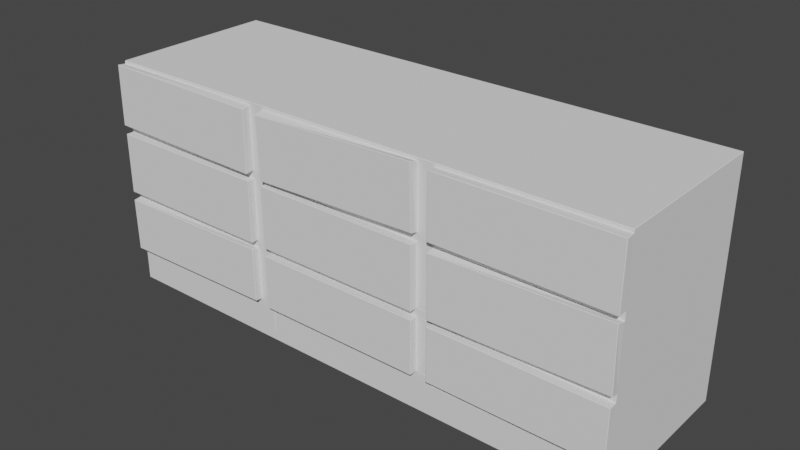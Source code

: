 # Source: Cabinet3.blend  (saved by Blender 2.83.19; exported with 4.5.12 LTS)
import bpy
from mathutils import Matrix  # noqa: F401  (used for matrix-valued properties, if any)

bpy.ops.wm.read_factory_settings(use_empty=True)
scene = bpy.context.scene
scene.name = 'Scene'

# ---- collections
col_collection = bpy.data.collections.new('Collection'); scene.collection.children.link(col_collection)

# ---- world
world_world = bpy.data.worlds.new('World'); scene.world = world_world
world_world.use_nodes = True; world_world.node_tree.nodes.clear()
_N = world_world.node_tree.nodes; _L = world_world.node_tree.links
n0 = _N.new('ShaderNodeOutputWorld'); n0.name = 'World Output'; n0.location = (300, 300)
n1 = _N.new('ShaderNodeBackground'); n1.name = 'Background'; n1.location = (10, 300)
n1.inputs[0].default_value = (0.05088, 0.05088, 0.05088, 1.0)
_L.new(n1.outputs[0], n0.inputs[0])
n0.is_active_output = True
world_world.color = (0.05088, 0.05088, 0.05088)
world_world.use_sun_shadow = False
world_world.sun_shadow_jitter_overblur = 0.0

# ---- meshes
me_cube_001 = bpy.data.meshes.new('Cube.001')
me_cube_001.from_pydata([(-2.997, -0.7923, 2.198), (-2.992, -0.7973, 2.198), (-2.993, -0.8022, 2.203), (-2.998, -0.8023, 2.208), (-2.997, -0.7923, 2.208), (-2.997, -0.8023, 2.993), (-2.992, -0.8022, 2.998), (-2.992, -0.7973, 3.002), (-2.997, -0.7923, 3.002), (-2.997, -0.7923, 2.992), (-2.997, 1.392, 2.198), (-2.997, 1.392, 2.208), (-2.992, 1.397, 2.208), (-2.992, 1.397, 2.198), (-2.997, 1.392, 3.002), (-2.992, 1.397, 3.002), (-2.992, 1.397, 2.992), (-2.997, 1.392, 2.992), (-0.7977, -0.7973, 2.208), (-0.803, -0.8023, 2.207), (-0.808, -0.8022, 2.202), (-0.8077, -0.7973, 2.198), (-0.7977, -0.7973, 2.198), (-0.7977, -0.7973, 2.992), (-0.7977, -0.7973, 3.002), (-0.8077, -0.7973, 3.002), (-0.8075, -0.8022, 2.997), (-0.8025, -0.8023, 2.992), (-0.8077, 1.397, 2.198), (-0.8077, 1.397, 2.208), (-0.7977, 1.397, 2.208), (-0.7977, 1.397, 2.198), (-0.8077, 1.397, 3.002), (-0.7977, 1.397, 3.002), (-0.7977, 1.397, 2.992), (-0.8077, 1.397, 2.992), (-3.003, -0.9023, 2.223), (-2.998, -0.9023, 2.218), (-2.998, -0.9073, 2.224), (-2.992, -0.9023, 3.007), (-2.987, -0.9073, 3.008), (-2.987, -0.9023, 3.012), (-0.8082, -0.9023, 2.193), (-0.8135, -0.9073, 2.192), (-0.8133, -0.9023, 2.188), (-0.7974, -0.9023, 2.977), (-0.8024, -0.9023, 2.982), (-0.8022, -0.9073, 2.976), (-2.997, -0.7923, 2.098), (-2.997, -0.8023, 2.098), (-2.992, -0.8023, 2.103), (-2.992, -0.7973, 2.108), (-2.997, -0.7923, 2.108), (-2.997, 1.392, 2.098), (-2.997, 1.392, 2.108), (-2.992, 1.397, 2.108), (-2.992, 1.397, 2.098), (-0.8077, -0.8023, 2.103), (-0.8027, -0.8023, 2.098), (-0.7977, -0.7973, 2.098), (-0.7977, -0.7973, 2.108), (-0.8077, -0.7973, 2.108), (-0.8077, 1.397, 2.098), (-0.8077, 1.397, 2.108), (-0.7977, 1.397, 2.108), (-0.7977, 1.397, 2.098), (-2.997, -0.7923, 1.298), (-2.992, -0.7973, 1.298), (-2.992, -0.8023, 1.303), (-2.997, -0.8023, 1.308), (-2.997, -0.7923, 1.308), (-2.997, 1.392, 1.298), (-2.997, 1.392, 1.308), (-2.992, 1.397, 1.308), (-2.992, 1.397, 1.298), (-0.8077, -0.8023, 1.303), (-0.8077, -0.7973, 1.298), (-0.7977, -0.7973, 1.298), (-0.7977, -0.7973, 1.308), (-0.8027, -0.8023, 1.308), (-0.8077, 1.397, 1.298), (-0.8077, 1.397, 1.308), (-0.7977, 1.397, 1.308), (-0.7977, 1.397, 1.298), (-2.997, -0.7923, 1.198), (-2.998, -0.8023, 1.197), (-2.993, -0.8022, 1.202), (-2.992, -0.7973, 1.208), (-2.997, -0.7923, 1.208), (-2.997, 1.392, 1.198), (-2.997, 1.392, 1.208), (-2.992, 1.397, 1.208), (-2.992, 1.397, 1.198), (-0.808, -0.8022, 1.203), (-0.803, -0.8023, 1.198), (-0.7977, -0.7973, 1.198), (-0.7977, -0.7973, 1.208), (-0.8077, -0.7973, 1.208), (-0.7977, 1.397, 1.198), (-0.8077, 1.397, 1.198), (-0.8077, 1.397, 1.208), (-0.7977, 1.397, 1.208), (-2.997, -0.7923, 0.4977), (-2.992, -0.7973, 0.4977), (-2.992, -0.8022, 0.5019), (-2.997, -0.8023, 0.507), (-2.997, -0.7923, 0.5077), (-2.997, 1.392, 0.4977), (-2.997, 1.392, 0.5077), (-2.992, 1.397, 0.5077), (-2.992, 1.397, 0.4977), (-0.8075, -0.8022, 0.5035), (-0.8077, -0.7973, 0.4977), (-0.7977, -0.7973, 0.4977), (-0.7977, -0.7973, 0.5077), (-0.8025, -0.8023, 0.5086), (-0.7977, 1.397, 0.4977), (-0.8077, 1.397, 0.4977), (-0.8077, 1.397, 0.5077), (-0.7977, 1.397, 0.5077), (-2.997, -0.7923, 0.3977), (-2.992, -0.7973, 0.3977), (-2.992, -0.7973, 0.4077), (-2.997, -0.7923, 0.4077), (-2.997, 1.392, 0.3977), (-2.997, 1.392, 0.4077), (-2.992, 1.397, 0.4077), (-2.992, 1.397, 0.3977), (-0.8077, -0.7973, 0.3977), (-0.7977, -0.7973, 0.3977), (-0.7977, -0.7973, 0.4077), (-0.8077, -0.7973, 0.4077), (-0.8077, 1.397, 0.3977), (-0.8077, 1.397, 0.4077), (-0.7977, 1.397, 0.4077), (-0.7977, 1.397, 0.3977), (-2.997, -0.7923, 0.007715), (-2.992, -0.7923, 0.002715), (-2.992, -0.7973, 0.007715), (-2.997, 1.392, 0.007715), (-2.992, 1.397, 0.007715), (-2.992, 1.392, 0.002715), (-0.7977, -0.7923, 0.002715), (-0.7977, -0.7973, 0.007715), (-0.8077, -0.7973, 0.007715), (-0.8077, -0.7923, 0.002715), (-0.8077, 1.397, 0.007715), (-0.7977, 1.397, 0.007715), (-0.7977, 1.392, 0.002715), (-0.8077, 1.392, 0.002715), (-2.992, -0.8923, 2.103), (-2.997, -0.8923, 2.098), (-2.992, -0.8973, 2.098), (-0.8077, -0.8923, 2.103), (-0.8077, -0.8973, 2.098), (-0.8027, -0.8923, 2.098), (-2.992, -0.8923, 1.303), (-2.992, -0.8973, 1.308), (-2.997, -0.8923, 1.308), (-0.8077, -0.8923, 1.303), (-0.8027, -0.8923, 1.308), (-0.8077, -0.8973, 1.308), (-2.997, -0.8923, 1.188), (-3.002, -0.8923, 1.183), (-2.997, -0.8973, 1.182), (-0.8126, -0.8923, 1.218), (-0.8128, -0.8973, 1.213), (-0.8075, -0.8923, 1.213), (-2.987, -0.8923, 0.4878), (-2.987, -0.8973, 0.492), (-2.992, -0.8923, 0.4928), (-0.803, -0.8923, 0.5177), (-0.7981, -0.8923, 0.5229), (-0.8028, -0.8973, 0.5235), (-2.997, -0.7923, 3.032), (-2.992, -0.7973, 3.032), (-2.992, -0.7923, 3.037), (-2.997, 1.392, 3.032), (-2.992, 1.392, 3.037), (-2.992, 1.397, 3.032), (-0.7977, -0.7923, 3.037), (-0.8077, -0.7923, 3.037), (-0.8077, -0.7973, 3.032), (-0.7977, -0.7973, 3.032), (-0.8077, 1.397, 3.032), (-0.8077, 1.392, 3.037), (-0.7977, 1.392, 3.037), (-0.7977, 1.397, 3.032), (1.602, -0.7973, 2.208), (1.598, -0.8023, 2.209), (1.593, -0.8021, 2.204), (1.592, -0.7973, 2.198), (1.602, -0.7973, 2.198), (1.602, -0.7973, 2.992), (1.602, -0.7973, 3.002), (1.592, -0.7973, 3.002), (1.592, -0.8021, 2.999), (1.597, -0.8023, 2.994), (1.602, 1.397, 2.208), (1.602, 1.397, 2.198), (1.592, 1.397, 2.198), (1.592, 1.397, 2.208), (1.602, 1.397, 2.992), (1.592, 1.397, 2.992), (1.592, 1.397, 3.002), (1.602, 1.397, 3.002), (-0.5852, -0.9023, 2.176), (-0.5799, -0.9025, 2.17), (-0.5796, -0.9073, 2.174), (-0.6084, -0.9023, 2.959), (-0.6039, -0.9073, 2.958), (-0.6036, -0.9025, 2.965), (1.608, -0.9023, 2.241), (1.604, -0.9073, 2.242), (1.604, -0.9025, 2.235), (1.585, -0.9023, 3.024), (1.58, -0.9025, 3.03), (1.58, -0.9073, 3.026), (-0.5923, -0.7923, 2.103), (-0.5973, -0.7973, 2.103), (-0.5973, -0.7973, 2.098), (-0.5923, -0.8023, 2.103), (-0.5923, 1.392, 2.103), (-0.5973, 1.397, 2.098), (-0.5973, 1.397, 2.103), (1.592, -0.8023, 2.103), (1.597, -0.8023, 2.098), (1.602, -0.7973, 2.098), (1.602, -0.7973, 2.108), (1.592, -0.7973, 2.108), (1.592, 1.397, 2.098), (1.592, 1.397, 2.108), (1.602, 1.397, 2.108), (1.602, 1.397, 2.098), (-0.5923, -0.7923, 1.303), (-0.5923, -0.8023, 1.303), (-0.5973, -0.7973, 1.308), (-0.5973, -0.7973, 1.303), (1.592, -0.8023, 1.303), (1.592, -0.7973, 1.298), (1.602, -0.7973, 1.298), (1.602, -0.7973, 1.308), (1.597, -0.8023, 1.308), (1.602, 1.397, 1.308), (1.602, 1.397, 1.298), (1.592, 1.397, 1.298), (1.592, 1.397, 1.308), (-0.5923, -0.7923, 1.203), (-0.5973, -0.7973, 1.203), (-0.5973, -0.7973, 1.198), (-0.5923, -0.8023, 1.203), (1.602, -0.7973, 1.198), (1.602, -0.7973, 1.208), (1.592, -0.7973, 1.208), (1.592, -0.8023, 1.203), (1.597, -0.8023, 1.198), (1.602, 1.397, 1.208), (1.602, 1.397, 1.198), (1.592, 1.397, 1.198), (1.592, 1.397, 1.208), (1.602, -0.7973, 0.4977), (1.602, -0.7973, 0.5077), (1.597, -0.8023, 0.5077), (1.592, -0.8023, 0.5027), (1.592, -0.7973, 0.4977), (1.602, 1.397, 0.5077), (1.602, 1.397, 0.4977), (1.592, 1.397, 0.4977), (1.592, 1.397, 0.5077), (-0.5923, -0.7923, 0.4027), (-0.5973, -0.7973, 0.4077), (-0.5973, -0.7973, 0.4027), (-0.5923, 1.392, 0.4027), (-0.5973, 1.397, 0.4027), (-0.5973, 1.397, 0.4077), (1.592, -0.7973, 0.3977), (1.602, -0.7973, 0.3977), (1.602, -0.7973, 0.4077), (1.592, -0.7973, 0.4077), (1.602, 1.397, 0.3977), (1.592, 1.397, 0.3977), (1.592, 1.397, 0.4077), (1.602, 1.397, 0.4077), (-0.5973, -0.7973, 0.007715), (-0.5973, -0.7923, 0.002715), (1.602, -0.7923, 0.002715), (1.602, -0.7973, 0.007715), (1.592, -0.7973, 0.007715), (1.592, -0.7923, 0.002715), (1.602, 1.392, 0.002715), (1.592, 1.392, 0.002715), (1.592, 1.397, 0.007715), (1.602, 1.397, 0.007715), (-0.5923, -0.8923, 2.103), (-0.5973, -0.8923, 2.098), (-0.5923, -0.8973, 2.098), (1.592, -0.8923, 2.103), (1.592, -0.8973, 2.098), (1.597, -0.8923, 2.098), (-0.5923, -0.8923, 1.303), (-0.5923, -0.8973, 1.308), (-0.5973, -0.8923, 1.308), (1.592, -0.8923, 1.303), (1.597, -0.8923, 1.308), (1.592, -0.8973, 1.308), (-0.5925, -0.8923, 1.202), (-0.5975, -0.8923, 1.197), (-0.5925, -0.8973, 1.197), (1.592, -0.8923, 1.203), (1.592, -0.8973, 1.198), (1.597, -0.8923, 1.198), (-0.5921, -0.8923, 0.5022), (-0.5921, -0.8973, 0.5071), (-0.5971, -0.8923, 0.5072), (1.592, -0.8923, 0.5033), (1.597, -0.8923, 0.5083), (1.592, -0.8973, 0.5083), (-0.5973, -0.7923, 3.037), (-0.5973, -0.7973, 3.032), (-0.5973, 1.397, 3.032), (-0.5973, 1.392, 3.037), (1.602, -0.7923, 3.037), (1.592, -0.7923, 3.037), (1.592, -0.7973, 3.032), (1.602, -0.7973, 3.032), (1.592, 1.397, 3.032), (1.592, 1.392, 3.037), (1.602, 1.392, 3.037), (1.602, 1.397, 3.032), (-0.5991, -0.7981, 2.207), (-0.5973, -0.7973, 2.208), (-0.5973, -0.7973, 2.198), (-0.5917, -0.8021, 2.201), (-0.5989, -0.7965, 2.993), (-0.5928, -0.8021, 2.996), (-0.5973, -0.7973, 3.002), (-0.5973, -0.7973, 2.992), (-0.5923, 1.392, 2.203), (-0.5973, 1.397, 2.198), (-0.5973, 1.397, 2.208), (-0.5923, 1.392, 2.997), (-0.5973, 1.397, 2.992), (-0.5973, 1.397, 3.002), (-0.5973, 1.397, 1.298), (-0.5973, 1.397, 1.303), (-0.5973, 1.397, 1.308), (-0.6023, 1.392, 1.203), (-0.5973, 1.397, 1.208), (-0.5973, 1.397, 1.198), (-0.5923, -0.7923, 0.5027), (-0.5923, -0.8023, 0.5027), (-0.5973, -0.7973, 0.5077), (-0.5973, -0.7973, 0.5027), (-0.6023, 1.392, 0.5027), (-0.5973, 1.397, 0.5077), (-0.5973, 1.397, 0.4977), (-0.5973, 1.397, 0.007715), (-0.5973, 1.392, 0.002715), (3.997, -0.7923, 2.198), (3.997, -0.7923, 2.208), (3.997, -0.8023, 2.208), (3.992, -0.8023, 2.203), (3.992, -0.7973, 2.198), (3.997, -0.7923, 3.002), (3.992, -0.7973, 3.002), (3.992, -0.8023, 2.997), (3.997, -0.8023, 2.992), (3.997, -0.7923, 2.992), (3.992, 1.397, 2.208), (3.997, 1.392, 2.208), (3.997, 1.392, 2.198), (3.992, 1.397, 2.198), (3.992, 1.397, 2.992), (3.992, 1.397, 3.002), (3.997, 1.392, 3.002), (3.997, 1.392, 2.992), (1.801, -0.9023, 2.212), (1.806, -0.9023, 2.207), (1.806, -0.9073, 2.212), (1.804, -0.9023, 2.997), (1.809, -0.9073, 2.997), (1.809, -0.9023, 3.002), (3.996, -0.9023, 2.203), (3.991, -0.9073, 2.203), (3.991, -0.9023, 2.198), (3.999, -0.9023, 2.988), (3.994, -0.9023, 2.993), (3.994, -0.9073, 2.988), (1.808, 1.392, 2.103), (1.803, 1.397, 2.098), (1.803, 1.397, 2.103), (3.997, -0.7923, 2.098), (3.997, -0.7923, 2.108), (3.992, -0.7973, 2.108), (3.992, -0.8022, 2.104), (3.997, -0.8023, 2.099), (3.992, 1.397, 2.098), (3.992, 1.397, 2.108), (3.997, 1.392, 2.108), (3.997, 1.392, 2.098), (3.997, -0.7923, 1.298), (3.997, -0.7923, 1.308), (3.998, -0.8023, 1.309), (3.993, -0.8022, 1.304), (3.992, -0.7973, 1.298), (3.997, 1.392, 1.298), (3.992, 1.397, 1.298), (3.992, 1.397, 1.308), (3.997, 1.392, 1.308), (3.997, -0.7923, 1.198), (3.997, -0.7923, 1.208), (3.992, -0.7973, 1.208), (3.992, -0.8023, 1.203), (3.997, -0.8023, 1.198), (3.997, 1.392, 1.198), (3.992, 1.397, 1.198), (3.992, 1.397, 1.208), (3.997, 1.392, 1.208), (3.997, -0.7923, 0.4977), (3.997, -0.7923, 0.5077), (3.997, -0.8023, 0.5075), (3.992, -0.8023, 0.5025), (3.992, -0.7973, 0.4977), (3.997, 1.392, 0.4977), (3.992, 1.397, 0.4977), (3.992, 1.397, 0.5077), (3.997, 1.392, 0.5077), (1.808, -0.7923, 0.4027), (1.803, -0.7973, 0.4027), (1.803, -0.7973, 0.3977), (3.997, -0.7923, 0.3977), (3.997, -0.7923, 0.4077), (3.992, -0.7973, 0.4077), (3.992, -0.7973, 0.3977), (3.997, 1.392, 0.3977), (3.992, 1.397, 0.3977), (3.992, 1.397, 0.4077), (3.997, 1.392, 0.4077), (3.992, -0.7923, 0.002715), (3.997, -0.7923, 0.007715), (3.992, -0.7973, 0.007715), (3.992, 1.392, 0.002715), (3.992, 1.397, 0.007715), (3.997, 1.392, 0.007715), (1.801, -0.8924, 2.083), (1.796, -0.8923, 2.078), (1.8, -0.8973, 2.077), (3.985, -0.8924, 2.122), (3.985, -0.8973, 2.119), (3.99, -0.8923, 2.117), (1.815, -0.8924, 1.283), (1.815, -0.8973, 1.287), (1.81, -0.8923, 1.288), (3.999, -0.8924, 1.323), (4.004, -0.8923, 1.328), (4.0, -0.8973, 1.329), (1.809, -0.8913, 1.206), (1.804, -0.8913, 1.201), (1.809, -0.8963, 1.201), (3.993, -0.8938, 1.199), (3.993, -0.8988, 1.194), (3.998, -0.8938, 1.194), (1.807, -0.8908, 0.5061), (1.807, -0.8958, 0.5113), (1.802, -0.8908, 0.5111), (3.991, -0.8933, 0.4993), (3.996, -0.8933, 0.5043), (3.991, -0.8983, 0.5042), (1.803, -0.7923, 3.037), (1.803, -0.7973, 3.032), (1.803, 1.397, 3.032), (1.803, 1.392, 3.037), (3.997, -0.7923, 3.032), (3.992, -0.7923, 3.037), (3.992, -0.7973, 3.032), (3.992, 1.397, 3.032), (3.992, 1.392, 3.037), (3.997, 1.392, 3.032), (1.801, -0.7972, 2.207), (1.803, -0.7973, 2.208), (1.803, -0.7973, 2.198), (1.808, -0.8023, 2.203), (1.801, -0.7974, 2.993), (1.808, -0.8023, 2.997), (1.803, -0.7973, 3.002), (1.803, -0.7973, 2.992), (1.808, 1.392, 2.203), (1.803, 1.397, 2.198), (1.803, 1.397, 2.208), (1.808, 1.392, 2.997), (1.803, 1.397, 2.992), (1.803, 1.397, 3.002), (1.808, 1.392, 1.203), (1.803, 1.397, 1.198), (1.803, 1.397, 1.203), (1.803, 1.397, 0.5077), (1.803, 1.397, 0.4977), (1.803, 1.397, 0.5027), (1.798, -0.7923, 2.103), (1.803, -0.7973, 2.098), (1.807, -0.8022, 2.102), (1.803, -0.7973, 2.108), (1.808, -0.8023, 1.303), (1.803, -0.7973, 1.298), (1.808, -0.8022, 1.302), (1.803, -0.7973, 1.308), (1.808, 1.392, 1.303), (1.803, 1.397, 1.303), (1.803, 1.397, 1.308), (1.808, -0.8023, 1.203), (1.803, -0.7973, 1.198), (1.808, -0.8023, 1.203), (1.803, -0.7973, 1.208), (1.808, -0.8023, 0.5027), (1.803, -0.7973, 0.4977), (1.808, -0.8023, 0.5029), (1.803, -0.7973, 0.5077), (1.798, 1.392, 0.4027), (1.803, 1.397, 0.4077), (1.803, 1.397, 0.3977), (1.803, -0.7923, 0.002715), (1.803, -0.7973, 0.007715), (1.803, 1.397, 0.007715), (1.803, 1.392, 0.002715)], [], [(2, 20, 44, 37), (13, 28, 63, 55), (66, 71, 90, 88), (22, 60, 219, 331), (134, 116, 355, 274), (23, 18, 330, 336), (48, 53, 72, 70), (21, 1, 51, 61), (5, 3, 36, 39), (12, 16, 35, 29), (49, 69, 158, 151), (14, 8, 174, 177), (32, 15, 179, 184), (4, 9, 17, 11), (74, 80, 100, 91), (76, 67, 87, 97), (79, 58, 155, 160), (84, 89, 108, 106), (141, 149, 145, 137), (77, 96, 248, 237), (102, 107, 125, 123), (68, 75, 159, 156), (110, 117, 133, 126), (85, 105, 170, 163), (93, 86, 162, 165), (95, 114, 351, 249), (129, 143, 283, 271), (113, 130, 270, 352), (193, 188, 479, 485), (104, 111, 171, 168), (142, 148, 357, 284), (82, 65, 223, 345, 343), (128, 121, 138, 144), (127, 132, 146, 140), (166, 164, 169, 173), (56, 62, 81, 73), (59, 78, 236, 220), (57, 50, 150, 153), (185, 178, 176, 181), (112, 103, 122, 131), (92, 99, 118, 109), (119, 98, 348, 354, 353), (186, 180, 317, 320), (101, 83, 344, 347, 346), (7, 25, 182, 175), (26, 6, 41, 46), (232, 199, 487, 390), (191, 331, 219, 218, 229), (332, 190, 214, 207), (260, 277, 428, 514), (333, 336, 330, 329, 206, 209), (331, 330, 337, 338, 224, 219), (213, 217, 210, 208), (192, 228, 498, 501, 480), (324, 194, 484, 469), (220, 236, 301, 294), (196, 334, 211, 216), (337, 339, 341, 340, 203, 201), (220, 219, 222, 223, 345, 237, 236), (237, 344, 347, 248), (239, 234, 237, 248, 247, 253), (227, 241, 502, 505, 499), (297, 295, 300, 304), (235, 238, 302, 299), (254, 250, 305, 308), (339, 341, 336, 330), (240, 252, 512, 503), (282, 266, 495, 496, 518, 517), (249, 351, 313, 306), (251, 261, 513, 516, 510, 509), (265, 257, 493, 497), (276, 286, 521, 429), (271, 273, 356, 357, 284, 283), (262, 255, 310, 315), (273, 272, 280, 291, 356), (285, 289, 523, 520), (355, 267, 281, 274), (275, 269, 271, 283, 287), (352, 353, 355, 274, 272, 269, 270), (309, 307, 312, 316), (223, 230, 246, 345), (243, 233, 389, 508), (225, 221, 293, 296), (342, 340, 336, 335, 318, 317, 320, 319), (264, 349, 352, 270, 278), (249, 248, 346, 348, 354, 352, 351), (348, 258, 268, 354), (327, 321, 468, 471), (242, 226, 298, 303), (326, 320, 317, 322), (198, 202, 490, 488), (370, 358, 392, 398), (64, 31, 338, 224), (120, 124, 139, 136), (147, 135, 273, 356), (43, 47, 40, 38), (30, 34, 341, 339), (19, 27, 45, 42), (183, 24, 335, 318), (33, 187, 319, 342), (154, 152, 157, 161), (115, 94, 167, 172), (487, 371, 397, 388, 390), (360, 366, 385, 382), (481, 361, 384, 377), (362, 480, 501, 393), (482, 485, 479, 478, 376, 379), (389, 396, 407, 508), (383, 387, 380, 378), (363, 374, 477, 472), (486, 488, 490, 489, 372, 368), (399, 391, 401, 408), (369, 375, 367, 359), (373, 491, 470, 475), (499, 498, 388, 389, 508, 506, 505), (507, 506, 406, 416, 492, 494), (404, 503, 512, 411), (480, 479, 486, 487, 390, 501), (402, 395, 449, 454), (420, 413, 461, 466), (414, 409, 419, 426), (504, 403, 453, 450), (496, 424, 436, 518), (503, 502, 507, 494, 509, 512), (491, 489, 485, 484, 469, 468, 471, 470), (423, 418, 431, 437), (523, 441, 438, 520), (433, 429, 521, 440), (515, 421, 465, 462), (429, 427, 517, 519, 522, 523, 520, 521), (448, 446, 451, 455), (519, 435, 442, 522), (434, 430, 439, 443), (514, 513, 496, 518, 428), (499, 505, 452, 445), (405, 400, 410, 417), (394, 500, 444, 447), (460, 458, 463, 467), (510, 516, 464, 457), (422, 514, 428, 427, 432), (493, 415, 425, 495, 497), (412, 511, 456, 459), (488, 490, 485, 479), (484, 364, 474, 469), (476, 471, 468, 473), (365, 483, 381, 386), (510, 492, 493, 497, 516), (204, 342, 319, 325), (357, 290, 288, 284), (338, 200, 231, 222, 224), (205, 328, 470, 491), (335, 195, 323, 318), (292, 279, 519, 522), (256, 244, 507, 494), (344, 343, 245, 259, 347), (189, 197, 215, 212), (350, 263, 314, 311), (0, 1, 2, 3, 4), (5, 6, 7, 8, 9), (10, 11, 12, 13), (14, 15, 16, 17), (18, 19, 20, 21, 22), (23, 24, 25, 26, 27), (28, 29, 30, 31), (32, 33, 34, 35), (36, 37, 38), (39, 40, 41), (42, 43, 44), (45, 46, 47), (48, 49, 50, 51, 52), (53, 54, 55, 56), (57, 58, 59, 60, 61), (62, 63, 64, 65), (66, 67, 68, 69, 70), (71, 72, 73, 74), (75, 76, 77, 78, 79), (80, 81, 82, 83), (84, 85, 86, 87, 88), (89, 90, 91, 92), (93, 94, 95, 96, 97), (98, 99, 100, 101), (102, 103, 104, 105, 106), (107, 108, 109, 110), (111, 112, 113, 114, 115), (116, 117, 118, 119), (120, 121, 122, 123), (124, 125, 126, 127), (128, 129, 130, 131), (132, 133, 134, 135), (136, 137, 138), (139, 140, 141), (142, 143, 144, 145), (146, 147, 148, 149), (150, 151, 152), (153, 154, 155), (156, 157, 158), (159, 160, 161), (162, 163, 164), (165, 166, 167), (168, 169, 170), (171, 172, 173), (174, 175, 176), (177, 178, 179), (180, 181, 182, 183), (184, 185, 186, 187), (188, 189, 190, 191, 192), (193, 194, 195, 196, 197), (198, 199, 200, 201), (202, 203, 204, 205), (206, 207, 208), (209, 210, 211), (212, 213, 214), (215, 216, 217), (218, 219, 220, 221), (222, 223, 224), (225, 226, 227, 228, 229), (230, 231, 232, 233), (234, 235, 236, 237), (238, 239, 240, 241, 242), (243, 244, 245, 246), (247, 248, 249, 250), (251, 252, 253, 254, 255), (256, 257, 258, 259), (260, 261, 262, 263, 264), (265, 266, 267, 268), (269, 270, 271), (272, 273, 274), (275, 276, 277, 278), (279, 280, 281, 282), (285, 286, 287, 288), (289, 290, 291, 292), (293, 294, 295), (296, 297, 298), (299, 300, 301), (302, 303, 304), (305, 306, 307), (308, 309, 310), (311, 312, 313), (314, 315, 316), (321, 322, 323, 324), (325, 326, 327, 328), (329, 330, 331, 332), (333, 334, 335, 336), (337, 338, 339), (340, 341, 342), (343, 344, 345), (346, 347, 348), (349, 350, 351, 352), (353, 354, 355), (358, 359, 360, 361, 362), (363, 364, 365, 366, 367), (368, 369, 370, 371), (372, 373, 374, 375), (376, 377, 378), (379, 380, 381), (382, 383, 384), (385, 386, 387), (388, 389, 390), (391, 392, 393, 394, 395), (396, 397, 398, 399), (400, 401, 402, 403, 404), (405, 406, 407, 408), (409, 410, 411, 412, 413), (414, 415, 416, 417), (418, 419, 420, 421, 422), (423, 424, 425, 426), (427, 428, 429), (430, 431, 432, 433), (434, 435, 436, 437), (438, 439, 440), (441, 442, 443), (444, 445, 446), (447, 448, 449), (450, 451, 452), (453, 454, 455), (456, 457, 458), (459, 460, 461), (462, 463, 464), (465, 466, 467), (472, 473, 474), (475, 476, 477), (478, 479, 480, 481), (482, 483, 484, 485), (486, 487, 488), (489, 490, 491), (492, 493, 494), (495, 496, 497), (498, 499, 500, 501), (502, 503, 504, 505), (506, 507, 508), (509, 510, 511, 512), (513, 514, 515, 516), (517, 518, 519), (10, 0, 4, 11), (3, 5, 9, 4), (8, 14, 17, 9), (16, 12, 11, 17), (28, 13, 12, 29), (15, 32, 35, 16), (34, 30, 29, 35), (355, 116, 119, 353), (101, 346, 348, 98), (27, 19, 18, 23), (1, 21, 20, 2), (25, 7, 6, 26), (38, 40, 39, 36), (47, 43, 42, 45), (37, 44, 43, 38), (46, 41, 40, 47), (26, 46, 45, 27), (44, 20, 19, 42), (2, 37, 36, 3), (41, 6, 5, 39), (53, 48, 52, 54), (62, 56, 55, 63), (50, 57, 61, 51), (21, 61, 60, 22), (63, 28, 31, 64), (0, 52, 51, 1), (54, 10, 13, 55), (71, 66, 70, 72), (80, 74, 73, 81), (67, 76, 75, 68), (56, 73, 72, 53), (69, 49, 48, 70), (78, 59, 58, 79), (65, 82, 81, 62), (89, 84, 88, 90), (99, 92, 91, 100), (86, 93, 97, 87), (66, 88, 87, 67), (96, 77, 76, 97), (83, 101, 100, 80), (90, 71, 74, 91), (107, 102, 106, 108), (117, 110, 109, 118), (103, 112, 111, 104), (94, 115, 114, 95), (118, 99, 98, 119), (92, 109, 108, 89), (105, 85, 84, 106), (124, 120, 123, 125), (132, 127, 126, 133), (121, 128, 131, 122), (102, 123, 122, 103), (130, 113, 112, 131), (116, 134, 133, 117), (125, 107, 110, 126), (141, 137, 136, 139), (149, 141, 140, 146), (145, 149, 148, 142), (137, 145, 144, 138), (135, 147, 146, 132), (139, 124, 127, 140), (128, 144, 143, 129), (138, 121, 120, 136), (152, 154, 153, 150), (156, 159, 161, 157), (157, 152, 151, 158), (160, 155, 154, 161), (79, 160, 159, 75), (158, 69, 68, 156), (49, 151, 150, 50), (155, 58, 57, 153), (164, 166, 165, 162), (168, 171, 173, 169), (166, 173, 172, 167), (169, 164, 163, 170), (104, 168, 170, 105), (162, 86, 85, 163), (115, 172, 171, 111), (167, 94, 93, 165), (176, 178, 177, 174), (178, 185, 184, 179), (185, 181, 180, 186), (181, 176, 175, 182), (14, 177, 179, 15), (187, 33, 32, 184), (182, 25, 24, 183), (7, 175, 174, 8), (202, 198, 201, 203), (512, 252, 251, 509), (197, 189, 188, 193), (208, 210, 209, 206), (217, 213, 212, 215), (207, 214, 213, 208), (216, 211, 210, 217), (196, 216, 215, 197), (214, 190, 189, 212), (224, 219, 218, 222), (230, 223, 222, 231), (260, 514, 513, 261), (221, 225, 229, 218), (191, 229, 228, 192), (231, 200, 199, 232), (519, 279, 282, 517), (234, 239, 238, 235), (241, 227, 226, 242), (233, 243, 246, 230), (250, 254, 253, 247), (252, 240, 239, 253), (244, 256, 259, 245), (498, 228, 227, 499), (255, 262, 261, 251), (268, 258, 257, 265), (272, 269, 271, 273), (280, 272, 274, 281), (240, 503, 502, 241), (269, 275, 278, 270), (277, 260, 264, 278), (266, 282, 281, 267), (288, 290, 289, 285), (284, 288, 287, 283), (279, 292, 291, 280), (275, 287, 286, 276), (295, 297, 296, 293), (299, 302, 304, 300), (300, 295, 294, 301), (303, 298, 297, 304), (242, 303, 302, 238), (301, 236, 235, 299), (220, 294, 293, 221), (298, 226, 225, 296), (307, 309, 308, 305), (311, 314, 316, 312), (309, 316, 315, 310), (312, 307, 306, 313), (305, 250, 249, 306), (262, 315, 314, 263), (310, 255, 254, 308), (320, 326, 325, 319), (326, 322, 321, 327), (322, 317, 318, 323), (328, 205, 204, 325), (323, 195, 194, 324), (329, 337, 339, 330), (340, 333, 336, 341), (352, 354, 353, 349), (357, 148, 147, 356), (82, 344, 343, 83), (351, 114, 113, 352), (33, 342, 341, 34), (338, 31, 30, 339), (23, 336, 335, 24), (22, 331, 330, 18), (319, 187, 186, 320), (183, 318, 317, 180), (219, 60, 59, 220), (236, 78, 77, 237), (95, 249, 248, 96), (200, 338, 337, 201), (342, 204, 203, 340), (331, 191, 190, 332), (195, 335, 334, 196), (332, 207, 206, 329), (211, 334, 333, 209), (344, 234, 237, 345), (245, 343, 345, 246), (346, 248, 247, 347), (258, 348, 347, 259), (267, 355, 354, 268), (349, 264, 263, 350), (290, 357, 356, 291), (350, 311, 313, 351), (134, 274, 273, 135), (129, 271, 270, 130), (64, 224, 223, 65), (142, 284, 283, 143), (375, 369, 368, 372), (358, 370, 369, 359), (374, 363, 367, 375), (366, 360, 359, 367), (378, 380, 379, 376), (387, 383, 382, 385), (377, 384, 383, 378), (386, 381, 380, 387), (365, 386, 385, 366), (384, 361, 360, 382), (396, 389, 388, 397), (391, 399, 398, 392), (362, 393, 392, 358), (397, 371, 370, 398), (400, 405, 408, 401), (401, 391, 395, 402), (399, 408, 407, 396), (409, 414, 417, 410), (410, 400, 404, 411), (405, 417, 416, 406), (418, 423, 426, 419), (413, 420, 419, 409), (425, 415, 414, 426), (430, 434, 437, 431), (429, 433, 432, 427), (431, 418, 422, 432), (423, 437, 436, 424), (438, 441, 443, 439), (434, 443, 442, 435), (433, 440, 439, 430), (446, 448, 447, 444), (450, 453, 455, 451), (451, 446, 445, 452), (454, 449, 448, 455), (402, 454, 453, 403), (449, 395, 394, 447), (458, 460, 459, 456), (462, 465, 467, 463), (460, 467, 466, 461), (463, 458, 457, 464), (420, 466, 465, 421), (461, 413, 412, 459), (471, 476, 475, 470), (476, 473, 472, 477), (473, 468, 469, 474), (477, 374, 373, 475), (474, 364, 363, 472), (478, 486, 488, 479), (489, 482, 485, 490), (371, 487, 486, 368), (491, 373, 372, 489), (480, 362, 361, 481), (364, 484, 483, 365), (481, 377, 376, 478), (381, 483, 482, 379), (415, 493, 492, 416), (424, 496, 495, 425), (505, 507, 506, 502), (507, 244, 243, 508), (292, 522, 523, 289), (521, 286, 285, 520), (324, 469, 468, 321), (265, 495, 497, 266), (390, 498, 501, 388), (500, 394, 393, 501), (503, 404, 403, 504), (511, 412, 411, 512), (517, 428, 427, 518), (435, 519, 518, 436), (520, 438, 440, 521), (452, 505, 504, 450), (499, 445, 444, 500), (456, 511, 510, 457), (516, 497, 496, 513), (406, 506, 508, 407), (494, 510, 509, 492), (514, 422, 421, 515), (441, 523, 522, 442), (515, 462, 464, 516), (470, 328, 327, 471), (232, 390, 389, 233), (256, 494, 493, 257), (479, 188, 192, 480), (490, 202, 205, 491), (487, 199, 198, 488), (193, 485, 484, 194), (428, 277, 276, 429), (0, 10, 54, 52)])
_uv = me_cube_001.uv_layers.new(name='UVMap')
_uv.uv.foreach_set('vector', [0.1256, 0.75, 0.3744, 0.75, 0.3744, 0.75, 0.1256, 0.75, 0.375, 0.2506, 0.375, 0.4994, 0.375, 0.4994, 0.375, 0.2506, 0.375, 0.0005696, 0.375, 0.2494, 0.375, 0.2494, 0.375, 0.0005696, 0.375, 0.75, 0.375, 0.75, 0.375, 0.75, 0.375, 0.75, 0.375, 0.5, 0.375, 0.5, 0.375, 0.5, 0.375, 0.5, 0.6234, 0.75, 0.3766, 0.75, 0.3766, 0.75, 0.6234, 0.75, 0.375, 0.0005696, 0.375, 0.2494, 0.375, 0.2494, 0.375, 0.0005696, 0.3744, 0.75, 0.1256, 0.75, 0.1256, 0.75, 0.3744, 0.75, 0.6234, 0.0, 0.3766, 0.0, 0.3766, 0.0, 0.6234, 0.0, 0.3766, 0.2506, 0.6234, 0.2506, 0.6234, 0.4994, 0.3766, 0.4994, 0.375, 0.0, 0.375, 0.0, 0.375, 0.0, 0.375, 0.0, 0.625, 0.2494, 0.625, 0.0005696, 0.625, 0.0005696, 0.625, 0.2494, 0.625, 0.4994, 0.625, 0.2506, 0.625, 0.2506, 0.625, 0.4994, 0.3766, 0.0005696, 0.6234, 0.0005696, 0.6234, 0.2494, 0.3766, 0.2494, 0.375, 0.2506, 0.375, 0.4994, 0.375, 0.4994, 0.375, 0.2506, 0.3744, 0.75, 0.1256, 0.75, 0.1256, 0.75, 0.3744, 0.75, 0.375, 0.75, 0.375, 0.75, 0.375, 0.75, 0.375, 0.75, 0.375, 0.0005696, 0.375, 0.2494, 0.375, 0.2494, 0.375, 0.0005696, 0.1256, 0.5006, 0.3744, 0.5006, 0.3744, 0.7494, 0.1256, 0.7494, 0.375, 0.75, 0.375, 0.75, 0.375, 0.75, 0.375, 0.75, 0.375, 0.0005696, 0.375, 0.2494, 0.375, 0.2494, 0.375, 0.0005696, 0.1256, 0.75, 0.3744, 0.75, 0.3744, 0.75, 0.1256, 0.75, 0.375, 0.2506, 0.375, 0.4994, 0.375, 0.4994, 0.375, 0.2506, 0.375, 0.0, 0.375, 0.0, 0.375, 0.0, 0.375, 0.0, 0.3744, 0.75, 0.1256, 0.75, 0.1256, 0.75, 0.3744, 0.75, 0.375, 0.75, 0.375, 0.75, 0.375, 0.75, 0.375, 0.75, 0.375, 0.75, 0.375, 0.75, 0.375, 0.75, 0.375, 0.75, 0.375, 0.75, 0.375, 0.75, 0.375, 0.75, 0.375, 0.75, 0.6234, 0.75, 0.3766, 0.75, 0.3766, 0.75, 0.6234, 0.75, 0.1256, 0.75, 0.3744, 0.75, 0.3744, 0.75, 0.1256, 0.75, 0.375, 0.7494, 0.375, 0.5006, 0.375, 0.5006, 0.375, 0.7494, 0.375, 0.5, 0.375, 0.5, 0.375, 0.5, 0.375, 0.5, 0.375, 0.5, 0.3744, 0.75, 0.1256, 0.75, 0.1256, 0.75, 0.3744, 0.75, 0.375, 0.2506, 0.375, 0.4994, 0.375, 0.4994, 0.375, 0.2506, 0.3744, 0.75, 0.1256, 0.75, 0.1256, 0.75, 0.3744, 0.75, 0.375, 0.2506, 0.375, 0.4994, 0.375, 0.4994, 0.375, 0.2506, 0.375, 0.75, 0.375, 0.75, 0.375, 0.75, 0.375, 0.75, 0.3744, 0.75, 0.1256, 0.75, 0.1256, 0.75, 0.3744, 0.75, 0.6256, 0.5006, 0.8744, 0.5006, 0.8744, 0.7494, 0.6256, 0.7494, 0.3744, 0.75, 0.1256, 0.75, 0.1256, 0.75, 0.3744, 0.75, 0.375, 0.2506, 0.375, 0.4994, 0.375, 0.4994, 0.375, 0.2506, 0.375, 0.5, 0.375, 0.5, 0.375, 0.5, 0.375, 0.5, 0.375, 0.5, 0.625, 0.5006, 0.625, 0.7494, 0.625, 0.7494, 0.625, 0.5006, 0.375, 0.5, 0.375, 0.5, 0.375, 0.5, 0.375, 0.5, 0.375, 0.5, 0.8744, 0.75, 0.6256, 0.75, 0.6256, 0.75, 0.8744, 0.75, 0.6256, 0.75, 0.8744, 0.75, 0.8744, 0.75, 0.6256, 0.75, 0.375, 0.5, 0.375, 0.5, 0.375, 0.5, 0.375, 0.5, 0.3744, 0.75, 0.125, 0.75, 0.125, 0.75, 0.1256, 0.75, 0.3744, 0.75, 0.1256, 0.75, 0.3744, 0.75, 0.3744, 0.75, 0.1256, 0.75, 0.375, 0.75, 0.375, 0.75, 0.375, 0.75, 0.375, 0.75, 0.6234, 0.0, 0.6234, 0.0, 0.3766, 0.0, 0.3766, 0.0, 0.3766, 0.0, 0.6234, 0.0, 0.375, 0.0, 0.375, 3.492e-10, 0.375, 0.2494, 0.375, 0.25, 0.375, 0.25, 0.375, 0.0, 0.3766, 0.7506, 0.6234, 0.7506, 0.6234, 0.9994, 0.3766, 0.9994, 0.375, 0.75, 0.375, 0.75, 0.375, 0.75, 0.375, 0.75, 0.375, 0.75, 0.625, 0.75, 0.625, 0.75, 0.625, 0.75, 0.625, 0.75, 0.375, 0.0, 0.375, 0.0, 0.375, 0.0, 0.375, 0.0, 0.6256, 0.75, 0.8744, 0.75, 0.8744, 0.75, 0.6256, 0.75, 0.375, 0.2506, 0.3766, 0.25, 0.6234, 0.25, 0.625, 0.2506, 0.6234, 0.4994, 0.3766, 0.4994, 0.375, 0.0, 0.375, 0.0, 0.375, 0.2494, 0.375, 0.25, 0.375, 0.25, 0.375, 0.0, 0.375, 0.0, 0.375, 0.0, 0.375, 0.25, 0.375, 0.25, 0.375, 0.0, 0.3744, 0.75, 0.1256, 0.75, 0.125, 0.75, 0.125, 0.75, 0.1256, 0.75, 0.3744, 0.75, 0.375, 0.75, 0.375, 0.75, 0.375, 0.75, 0.375, 0.75, 0.375, 0.75, 0.3744, 0.75, 0.1256, 0.75, 0.1256, 0.75, 0.3744, 0.75, 0.1256, 0.75, 0.3744, 0.75, 0.3744, 0.75, 0.1256, 0.75, 0.3744, 0.75, 0.1256, 0.75, 0.1256, 0.75, 0.3744, 0.75, 0.3766, 0.5, 0.6234, 0.5, 0.6234, 0.75, 0.3766, 0.75, 0.375, 0.75, 0.375, 0.75, 0.375, 0.75, 0.375, 0.75, 0.375, 0.5, 0.375, 0.5, 0.375, 0.5, 0.375, 0.5, 0.375, 0.5, 0.375, 0.5, 0.375, 0.0, 0.375, 0.0, 0.375, 0.0, 0.375, 0.0, 0.375, 0.75, 0.375, 0.75, 0.375, 0.75, 0.375, 0.75, 0.375, 0.75, 0.375, 0.75, 0.375, 0.5, 0.375, 0.5, 0.375, 0.5, 0.375, 0.5, 0.375, 0.75, 0.375, 0.75, 0.375, 0.75, 0.375, 0.75, 0.375, 0.0, 0.375, 0.25, 0.375, 0.25, 0.375, 0.2494, 0.375, 0.0005696, 0.375, 0.0, 0.375, 0.75, 0.375, 0.75, 0.375, 0.75, 0.375, 0.75, 0.375, 0.25, 0.375, 0.2506, 0.375, 0.4994, 0.375, 0.4994, 0.375, 0.25, 0.375, 0.7494, 0.375, 0.5006, 0.375, 0.5006, 0.375, 0.7494, 0.375, 0.25, 0.375, 0.4994, 0.375, 0.4994, 0.375, 0.25, 0.3744, 0.75, 0.1256, 0.75, 0.125, 0.75, 0.125, 0.75, 0.3744, 0.75, 0.375, 0.0, 0.375, 0.2494, 0.375, 0.25, 0.375, 0.25, 0.375, 0.2494, 0.375, 0.0005696, 0.375, 0.0, 0.3744, 0.75, 0.1256, 0.75, 0.1256, 0.75, 0.3744, 0.75, 0.375, 0.25, 0.375, 0.4994, 0.375, 0.4994, 0.375, 0.25, 0.375, 0.5, 0.375, 0.5, 0.375, 0.5, 0.375, 0.5, 0.3744, 0.75, 0.1256, 0.75, 0.1256, 0.75, 0.3744, 0.75, 0.625, 0.25, 0.625, 0.2494, 0.625, -3.551e-09, 0.625, 0.0, 0.625, 0.0, 0.625, 0.0005696, 0.625, 0.2494, 0.625, 0.25, 0.3744, 0.75, 0.1256, 0.75, 0.125, 0.75, 0.125, 0.75, 0.3744, 0.75, 0.375, 0.0, 0.375, 0.0, 0.375, 0.2494, 0.375, 0.25, 0.375, 0.25, 0.375, 0.0, 0.375, 0.0, 0.375, 0.25, 0.375, 0.4994, 0.375, 0.4994, 0.375, 0.25, 0.625, 0.5006, 0.625, 0.7494, 0.625, 0.7494, 0.625, 0.5006, 0.375, 0.75, 0.375, 0.75, 0.375, 0.75, 0.375, 0.75, 0.6256, 0.5006, 0.875, 0.5006, 0.875, 0.7494, 0.6256, 0.7494, 0.3766, 0.5, 0.6234, 0.5, 0.6234, 0.5, 0.3766, 0.5, 0.375, 0.5006, 0.375, 0.7494, 0.375, 0.7494, 0.375, 0.5006, 0.375, 0.5, 0.375, 0.5, 0.375, 0.5, 0.375, 0.5, 0.375, 0.0005696, 0.375, 0.2494, 0.375, 0.2494, 0.375, 0.0005696, 0.375, 0.5, 0.375, 0.5, 0.375, 0.5, 0.375, 0.5, 0.3766, 0.7506, 0.6234, 0.7506, 0.6234, 0.9994, 0.3766, 0.9994, 0.3766, 0.5, 0.6234, 0.5, 0.6234, 0.5, 0.3766, 0.5, 0.3766, 0.75, 0.6234, 0.75, 0.6234, 0.75, 0.3766, 0.75, 0.625, 0.75, 0.625, 0.75, 0.625, 0.75, 0.625, 0.75, 0.625, 0.5, 0.625, 0.5, 0.625, 0.5, 0.625, 0.5, 0.3744, 0.75, 0.1256, 0.75, 0.1256, 0.75, 0.3744, 0.75, 0.375, 0.75, 0.375, 0.75, 0.375, 0.75, 0.375, 0.75, 0.375, 0.25, 0.375, 0.4994, 0.375, 0.4994, 0.375, 0.2506, 0.375, 0.25, 0.3766, 0.75, 0.6234, 0.75, 0.6234, 0.75, 0.3766, 0.75, 0.1256, 0.75, 0.3744, 0.75, 0.3744, 0.75, 0.1256, 0.75, 0.3744, 0.75, 0.125, 0.75, 0.125, 0.75, 0.3744, 0.75, 0.6235, 0.0, 0.6234, 0.0, 0.3766, 0.0, 0.3765, 0.0, 0.3766, 0.0, 0.6234, 0.0, 0.375, 0.25, 0.375, 0.4994, 0.375, 0.4994, 0.375, 0.25, 0.3766, 0.7506, 0.6234, 0.7506, 0.6234, 0.9994, 0.3766, 0.9994, 0.625, 0.7494, 0.625, 0.5006, 0.625, 0.5006, 0.625, 0.7494, 0.375, 0.2506, 0.3766, 0.25, 0.6234, 0.25, 0.625, 0.2506, 0.6234, 0.4994, 0.3766, 0.4994, 0.375, 0.5006, 0.375, 0.7494, 0.375, 0.7494, 0.375, 0.5006, 0.3766, 0.5006, 0.6234, 0.5006, 0.6234, 0.7494, 0.3766, 0.7494, 0.625, 0.4994, 0.625, 0.25, 0.625, 0.25, 0.625, 0.4994, 0.375, 0.0, 0.375, 0.0005696, 0.375, 0.2494, 0.375, 0.25, 0.375, 0.25, 0.375, 0.2494, 0.375, 0.0, 0.375, 0.25, 0.375, 0.2506, 0.375, 0.4994, 0.375, 0.4994, 0.375, 0.2506, 0.375, 0.25, 0.3744, 0.75, 0.125, 0.75, 0.125, 0.75, 0.3744, 0.75, 0.375, 0.0, 0.375, 3.492e-10, 0.375, 0.2494, 0.375, 0.25, 0.375, 0.25, 0.375, 0.0, 0.375, 0.75, 0.375, 0.75, 0.375, 0.75, 0.375, 0.75, 0.375, 0.75, 0.375, 0.75, 0.375, 0.75, 0.375, 0.75, 0.375, 0.5006, 0.375, 0.7494, 0.375, 0.7494, 0.375, 0.5006, 0.1256, 0.75, 0.3744, 0.75, 0.3744, 0.75, 0.1256, 0.75, 0.375, 0.25, 0.375, 0.4994, 0.375, 0.4994, 0.375, 0.25, 0.375, 0.0, 0.375, -0.0005696, 0.375, 0.25, 0.375, 0.25, 0.375, -0.0005696, 0.375, 0.0, 0.625, 0.25, 0.625, 0.2494, 0.625, -3.551e-09, 0.625, 0.0, 0.625, 0.0, 0.625, 0.0005696, 0.625, 0.2494, 0.625, 0.25, 0.375, 0.5006, 0.375, 0.7494, 0.375, 0.7494, 0.375, 0.5006, 0.125, 0.5006, 0.3744, 0.5006, 0.3744, 0.7494, 0.125, 0.7494, 0.3744, 0.75, 0.125, 0.75, 0.125, 0.75, 0.3744, 0.75, 0.1256, 0.75, 0.3744, 0.75, 0.3744, 0.75, 0.1256, 0.75, 0.375, 0.0, 0.375, 0.0005696, 0.375, 0.2494, 0.375, 0.25, 0.375, 0.25, 0.375, 0.2494, 0.375, 0.0005696, 0.375, 0.0, 0.3744, 0.75, 0.1256, 0.75, 0.1256, 0.75, 0.3744, 0.75, 0.375, 0.25, 0.375, 0.4994, 0.375, 0.4994, 0.375, 0.25, 0.375, 0.5006, 0.375, 0.7494, 0.375, 0.7494, 0.375, 0.5006, 0.375, 0.0, 0.375, -0.0005696, 0.375, 0.25, 0.375, 0.25, 0.375, 0.0, 0.375, 0.0, 0.375, 0.0, 0.375, 0.0, 0.375, 0.0, 0.375, 0.5006, 0.375, 0.7494, 0.375, 0.7494, 0.375, 0.5006, 0.3744, 0.75, 0.1256, 0.75, 0.1256, 0.75, 0.3744, 0.75, 0.3744, 0.75, 0.1256, 0.75, 0.1256, 0.75, 0.3744, 0.75, 0.375, 0.0, 0.375, 0.0, 0.375, 0.0, 0.375, 0.0, 0.3744, 0.75, 0.125, 0.75, 0.125, 0.75, 0.1256, 0.75, 0.3744, 0.75, 0.375, 0.25, 0.375, 0.4994, 0.375, 0.4994, 0.375, 0.25, 0.375, 0.25, 0.3744, 0.75, 0.1256, 0.75, 0.1256, 0.75, 0.3744, 0.75, 0.3766, 0.5, 0.6234, 0.5, 0.6234, 0.75, 0.3766, 0.75, 0.875, 0.75, 0.6256, 0.75, 0.6256, 0.75, 0.875, 0.75, 0.6256, 0.5006, 0.875, 0.5006, 0.875, 0.7494, 0.6256, 0.7494, 0.6256, 0.75, 0.8744, 0.75, 0.8744, 0.75, 0.6256, 0.75, 0.375, 0.0, 0.375, 0.2494, 0.375, 0.25, 0.375, 0.25, 0.375, 0.0, 0.625, 0.4994, 0.625, 0.25, 0.625, 0.25, 0.625, 0.4994, 0.125, 0.5006, 0.3744, 0.5006, 0.3744, 0.7494, 0.125, 0.7494, 0.375, 0.25, 0.375, 0.4994, 0.375, 0.4994, 0.375, 0.2506, 0.375, 0.25, 0.625, 0.5, 0.625, 0.5, 0.625, 0.5, 0.625, 0.5, 0.875, 0.75, 0.6256, 0.75, 0.6256, 0.75, 0.875, 0.75, 0.375, 0.5, 0.375, 0.5, 0.375, 0.5, 0.375, 0.5, 0.375, 0.5, 0.375, 0.5, 0.375, 0.5, 0.375, 0.5, 0.375, 0.25, 0.375, 0.25, 0.375, 0.4994, 0.375, 0.4994, 0.375, 0.25, 0.3766, 0.75, 0.6234, 0.75, 0.6234, 0.75, 0.3766, 0.75, 0.1256, 0.75, 0.3744, 0.75, 0.3744, 0.75, 0.1256, 0.75, 0.375, 0.0005696, 0.375, 0.0, 0.375, 0.0, 0.375, 0.0, 0.375, 0.0005696, 0.6234, 0.0, 0.625, 0.0, 0.625, 0.0, 0.625, 0.0, 0.6234, 0.0, 0.375, 0.2494, 0.3766, 0.2494, 0.3766, 0.2506, 0.375, 0.2506, 0.625, 0.2494, 0.625, 0.2506, 0.6234, 0.2506, 0.6234, 0.2494, 0.3766, 0.75, 0.3766, 0.75, 0.3744, 0.75, 0.3744, 0.75, 0.375, 0.75, 0.6234, 0.75, 0.625, 0.75, 0.6256, 0.75, 0.6256, 0.75, 0.6234, 0.75, 0.375, 0.4994, 0.3766, 0.4994, 0.3766, 0.5, 0.375, 0.5, 0.625, 0.4994, 0.625, 0.5, 0.6234, 0.5, 0.6234, 0.4994, 0.3766, 0.0, 0.375, 0.0, 0.3766, 0.0, 0.6234, 0.0, 0.6234, 0.0, 0.625, 0.0, 0.3766, 0.75, 0.3766, 0.75, 0.375, 0.75, 0.6234, 0.75, 0.625, 0.75, 0.6234, 0.75, 0.375, 0.0005696, 0.375, 0.0, 0.375, 0.0, 0.375, 0.0, 0.375, 0.0005696, 0.375, 0.2494, 0.375, 0.2494, 0.375, 0.2506, 0.375, 0.2506, 0.3744, 0.75, 0.375, 0.75, 0.375, 0.75, 0.375, 0.75, 0.3744, 0.75, 0.375, 0.4994, 0.375, 0.4994, 0.375, 0.5, 0.375, 0.5, 0.375, 0.0005696, 0.375, 0.0, 0.375, 0.0, 0.375, 0.0, 0.375, 0.0005696, 0.375, 0.2494, 0.375, 0.2494, 0.375, 0.2506, 0.375, 0.2506, 0.3744, 0.75, 0.3744, 0.75, 0.375, 0.75, 0.375, 0.75, 0.375, 0.75, 0.375, 0.4994, 0.375, 0.4994, 0.375, 0.5, 0.375, 0.5, 0.375, 0.0005696, 0.375, 0.0, 0.375, 0.0, 0.375, 0.0, 0.375, 0.0005696, 0.375, 0.2494, 0.375, 0.2494, 0.375, 0.2506, 0.375, 0.2506, 0.3744, 0.75, 0.375, 0.75, 0.375, 0.75, 0.375, 0.75, 0.3744, 0.75, 0.375, 0.5, 0.375, 0.4994, 0.375, 0.4994, 0.375, 0.5, 0.375, 0.0005696, 0.375, 0.0, 0.375, 0.0, 0.375, 0.0, 0.375, 0.0005696, 0.375, 0.2494, 0.375, 0.2494, 0.375, 0.2506, 0.375, 0.2506, 0.3744, 0.75, 0.3744, 0.75, 0.375, 0.75, 0.375, 0.75, 0.375, 0.75, 0.375, 0.5, 0.375, 0.4994, 0.375, 0.4994, 0.375, 0.5, 0.375, 0.0005696, 0.375, 0.0, 0.375, 0.0, 0.375, 0.0005696, 0.375, 0.2494, 0.375, 0.2494, 0.375, 0.2506, 0.375, 0.2506, 0.3744, 0.75, 0.375, 0.75, 0.375, 0.75, 0.3744, 0.75, 0.375, 0.4994, 0.375, 0.4994, 0.375, 0.5, 0.375, 0.5, 0.375, 0.0005696, 0.375, 0.0005696, 0.375, 0.0, 0.375, 0.2494, 0.375, 0.25, 0.375, 0.2494, 0.375, 0.7494, 0.375, 0.75, 0.3744, 0.75, 0.3744, 0.7494, 0.375, 0.4994, 0.375, 0.5, 0.375, 0.5, 0.375, 0.4994, 0.1256, 0.75, 0.125, 0.75, 0.1256, 0.75, 0.3744, 0.75, 0.3744, 0.75, 0.375, 0.75, 0.1256, 0.75, 0.1256, 0.75, 0.125, 0.75, 0.3744, 0.75, 0.375, 0.75, 0.3744, 0.75, 0.1256, 0.75, 0.125, 0.75, 0.1256, 0.75, 0.3744, 0.75, 0.3744, 0.75, 0.375, 0.75, 0.1256, 0.75, 0.1256, 0.75, 0.125, 0.75, 0.3744, 0.75, 0.375, 0.75, 0.3744, 0.75, 0.625, 0.0005696, 0.625, 0.0, 0.625, 0.0005696, 0.625, 0.2494, 0.625, 0.2494, 0.625, 0.25, 0.625, 0.7494, 0.6256, 0.7494, 0.6256, 0.75, 0.625, 0.75, 0.625, 0.4994, 0.625, 0.4994, 0.625, 0.5, 0.625, 0.5, 0.3766, 0.75, 0.3766, 0.75, 0.3744, 0.75, 0.3744, 0.75, 0.375, 0.75, 0.6234, 0.75, 0.625, 0.75, 0.6256, 0.75, 0.6256, 0.75, 0.6234, 0.75, 0.3766, 0.5, 0.375, 0.5, 0.375, 0.4994, 0.3766, 0.4994, 0.6234, 0.5, 0.6234, 0.4994, 0.625, 0.4994, 0.625, 0.5, 0.3766, 0.0, 0.375, 0.0, 0.3766, 0.0, 0.6234, 0.0, 0.6234, 0.0, 0.625, 0.0, 0.3766, 0.75, 0.3766, 0.75, 0.375, 0.75, 0.6234, 0.75, 0.625, 0.75, 0.6234, 0.75, 0.0, 0.0, 0.0, 0.0, 0.0, 0.0, 0.0, 0.0, 0.0, 0.0, 0.0, 0.0, 0.0, 0.0, 0.3744, 0.75, 0.375, 0.75, 0.375, 0.75, 0.375, 0.75, 0.3744, 0.75, 0.375, 0.4994, 0.375, 0.4994, 0.375, 0.5, 0.375, 0.5, 0.0, 0.0, 0.0, 0.0, 0.0, 0.0, 0.0, 0.0, 0.3744, 0.75, 0.3744, 0.75, 0.375, 0.75, 0.375, 0.75, 0.375, 0.75, 0.375, 0.5, 0.375, 0.5, 0.375, 0.4994, 0.375, 0.4994, 0.0, 0.0, 0.0, 0.0, 0.0, 0.0, 0.0, 0.0, 0.375, 0.75, 0.375, 0.75, 0.3744, 0.75, 0.3744, 0.75, 0.375, 0.75, 0.375, 0.5, 0.375, 0.5, 0.375, 0.4994, 0.375, 0.4994, 0.375, 0.75, 0.375, 0.75, 0.375, 0.75, 0.3744, 0.75, 0.3744, 0.75, 0.375, 0.5, 0.375, 0.5, 0.375, 0.4994, 0.375, 0.4994, 0.0, 0.0, 0.0, 0.0, 0.0, 0.0, 0.0, 0.0, 0.0, 0.0, 0.0, 0.0, 0.3744, 0.75, 0.375, 0.75, 0.375, 0.75, 0.3744, 0.75, 0.375, 0.5, 0.375, 0.4994, 0.375, 0.4994, 0.375, 0.5, 0.375, 0.7494, 0.375, 0.75, 0.3744, 0.75, 0.3744, 0.7494, 0.375, 0.5006, 0.375, 0.5006, 0.375, 0.5, 0.375, 0.5, 0.1256, 0.75, 0.125, 0.75, 0.1256, 0.75, 0.3744, 0.75, 0.3744, 0.75, 0.375, 0.75, 0.1256, 0.75, 0.1256, 0.75, 0.125, 0.75, 0.3744, 0.75, 0.375, 0.75, 0.3744, 0.75, 0.1256, 0.75, 0.125, 0.75, 0.1256, 0.75, 0.3744, 0.75, 0.3744, 0.75, 0.375, 0.75, 0.1256, 0.75, 0.1256, 0.75, 0.125, 0.75, 0.3744, 0.75, 0.375, 0.75, 0.3744, 0.75, 0.625, 0.7494, 0.6256, 0.7494, 0.6256, 0.75, 0.625, 0.75, 0.625, 0.4994, 0.625, 0.4994, 0.625, 0.5, 0.625, 0.5, 0.0, 0.0, 0.0, 0.0, 0.0, 0.0, 0.0, 0.0, 0.0, 0.0, 0.0, 0.0, 0.0, 0.0, 0.0, 0.0, 0.0, 0.0, 0.0, 0.0, 0.0, 0.0, 0.0, 0.0, 0.0, 0.0, 0.0, 0.0, 0.0, 0.0, 0.0, 0.0, 0.0, 0.0, 0.0, 0.0, 0.0, 0.0, 0.0, 0.0, 0.0, 0.0, 0.0, 0.0, 0.0, 0.0, 0.0, 0.0, 0.0, 0.0, 0.0, 0.0, 0.0, 0.0, 0.375, 0.7494, 0.3766, 0.7494, 0.3766, 0.75, 0.3744, 0.75, 0.3744, 0.75, 0.625, 0.7494, 0.6256, 0.75, 0.6256, 0.75, 0.6234, 0.75, 0.6234, 0.7494, 0.3766, 0.4994, 0.3766, 0.5006, 0.375, 0.5006, 0.375, 0.4994, 0.6234, 0.4994, 0.625, 0.4994, 0.625, 0.5006, 0.6234, 0.5006, 0.3766, 0.0, 0.375, 0.0, 0.3766, 0.0, 0.6234, 0.0, 0.6234, 0.0, 0.625, 0.0, 0.3766, 0.75, 0.3766, 0.75, 0.375, 0.75, 0.6234, 0.75, 0.625, 0.75, 0.6234, 0.75, 0.0, 0.0, 0.0, 0.0, 0.0, 0.0, 0.375, 0.7494, 0.375, 0.7494, 0.3744, 0.75, 0.3744, 0.75, 0.375, 0.75, 0.375, 0.4994, 0.375, 0.4994, 0.375, 0.5006, 0.375, 0.5006, 0.375, 0.7494, 0.375, 0.7494, 0.375, 0.75, 0.3744, 0.75, 0.3744, 0.75, 0.375, 0.5006, 0.375, 0.4994, 0.375, 0.4994, 0.375, 0.5006, 0.375, 0.7494, 0.375, 0.7494, 0.3744, 0.75, 0.3744, 0.75, 0.375, 0.75, 0.375, 0.5006, 0.375, 0.4994, 0.375, 0.4994, 0.375, 0.5006, 0.375, 0.7494, 0.375, 0.7494, 0.375, 0.75, 0.3744, 0.75, 0.3744, 0.75, 0.375, 0.5006, 0.375, 0.4994, 0.375, 0.4994, 0.375, 0.5006, 0.0, 0.0, 0.0, 0.0, 0.0, 0.0, 0.375, 0.7494, 0.375, 0.7494, 0.3744, 0.75, 0.3744, 0.75, 0.375, 0.5006, 0.375, 0.4994, 0.375, 0.4994, 0.375, 0.5006, 0.3744, 0.7494, 0.375, 0.7494, 0.3744, 0.75, 0.3744, 0.5006, 0.3744, 0.5, 0.375, 0.5006, 0.1256, 0.75, 0.125, 0.75, 0.1256, 0.75, 0.3744, 0.75, 0.3744, 0.75, 0.375, 0.75, 0.1256, 0.75, 0.1256, 0.75, 0.125, 0.75, 0.3744, 0.75, 0.375, 0.75, 0.3744, 0.75, 0.1256, 0.75, 0.125, 0.75, 0.1256, 0.75, 0.3744, 0.75, 0.3744, 0.75, 0.375, 0.75, 0.1256, 0.75, 0.1256, 0.75, 0.125, 0.75, 0.3744, 0.75, 0.375, 0.75, 0.3744, 0.75, 0.625, 0.7494, 0.6256, 0.7494, 0.6256, 0.75, 0.625, 0.4994, 0.625, 0.4994, 0.625, 0.5, 0.0, 0.0, 0.0, 0.0, 0.0, 0.0, 0.0, 0.0, 0.0, 0.0, 0.0, 0.0, 0.0, 0.0, 0.0, 0.0, 0.0, 0.0, 0.0, 0.0, 0.0, 0.0, 0.0, 0.0, 0.0, 0.0, 0.0, 0.0, 0.0, 0.0, 0.0, 0.0, 0.0, 0.0, 0.0, 0.0, 0.0, 0.0, 0.0, 0.0, 0.0, 0.0, 0.0, 0.0, 0.0, 0.0, 0.0, 0.0, 0.0, 0.0, 0.0, 0.0, 0.0, 0.0, 0.0, 0.0, 0.0, 0.0, 0.0, 0.0, 0.0, 0.0, 0.0, 0.0, 0.0, 0.0, 0.0, 0.0, 0.0, 0.0, 0.0, 0.0, 0.0, 0.0, 0.0, 0.0, 0.0, 0.0, 0.0, 0.0, 0.0, 0.0, 0.0, 0.0, 0.375, 0.2494, 0.375, 0.0005696, 0.3766, 0.0005696, 0.3766, 0.2494, 0.3766, 0.0, 0.6234, 0.0, 0.6234, 0.0005696, 0.3766, 0.0005696, 0.625, 0.0005696, 0.625, 0.2494, 0.6234, 0.2494, 0.6234, 0.0005696, 0.6234, 0.2506, 0.3766, 0.2506, 0.3766, 0.2494, 0.6234, 0.2494, 0.375, 0.4994, 0.375, 0.2506, 0.3766, 0.2506, 0.3766, 0.4994, 0.625, 0.2506, 0.625, 0.4994, 0.6234, 0.4994, 0.6234, 0.2506, 0.6234, 0.5, 0.3766, 0.5, 0.3766, 0.4994, 0.6234, 0.4994, 0.375, 0.5, 0.375, 0.5, 0.375, 0.5, 0.375, 0.5, 0.375, 0.5, 0.375, 0.5, 0.375, 0.5, 0.375, 0.5, 0.6234, 0.75, 0.3766, 0.75, 0.3766, 0.75, 0.6234, 0.75, 0.1256, 0.75, 0.3744, 0.75, 0.3744, 0.75, 0.1256, 0.75, 0.6256, 0.75, 0.8744, 0.75, 0.8744, 0.75, 0.6256, 0.75, 0.3766, 0.9994, 0.6234, 0.9994, 0.6232, 1.0, 0.3764, 1.0, 0.6234, 0.7506, 0.3766, 0.7506, 0.3766, 0.75, 0.6234, 0.75, 0.1256, 0.75, 0.3744, 0.75, 0.3744, 0.75, 0.1256, 0.75, 0.6256, 0.75, 0.8744, 0.75, 0.8744, 0.75, 0.6256, 0.75, 0.6256, 0.75, 0.6256, 0.75, 0.6234, 0.75, 0.6234, 0.75, 0.3744, 0.75, 0.3744, 0.75, 0.3766, 0.75, 0.3766, 0.75, 0.1256, 0.75, 0.1256, 0.75, 0.125, 0.75, 0.125, 0.75, 0.8744, 0.75, 0.8744, 0.75, 0.875, 0.75, 0.875, 0.75, 0.375, 0.2494, 0.375, 0.0005696, 0.375, 0.0005696, 0.375, 0.2494, 0.375, 0.4994, 0.375, 0.2506, 0.375, 0.2506, 0.375, 0.4994, 0.1256, 0.75, 0.3744, 0.75, 0.3744, 0.75, 0.1256, 0.75, 0.3744, 0.75, 0.3744, 0.75, 0.375, 0.75, 0.375, 0.75, 0.375, 0.4994, 0.375, 0.4994, 0.375, 0.5, 0.375, 0.5, 0.375, 0.0005696, 0.375, 0.0005696, 0.375, 0.0, 0.375, 0.0, 0.375, 0.2494, 0.375, 0.2494, 0.375, 0.2506, 0.375, 0.2506, 0.375, 0.2494, 0.375, 0.0005696, 0.375, 0.0005696, 0.375, 0.2494, 0.375, 0.4994, 0.375, 0.2506, 0.375, 0.2506, 0.375, 0.4994, 0.1256, 0.75, 0.3744, 0.75, 0.3744, 0.75, 0.1256, 0.75, 0.375, 0.2506, 0.375, 0.2506, 0.375, 0.2494, 0.375, 0.2494, 0.375, 0.0, 0.375, 0.0, 0.375, 0.0005696, 0.375, 0.0005696, 0.375, 0.75, 0.375, 0.75, 0.375, 0.75, 0.375, 0.75, 0.375, 0.5, 0.375, 0.5, 0.375, 0.4994, 0.375, 0.4994, 0.375, 0.2494, 0.375, 0.0005696, 0.375, 0.0005696, 0.375, 0.2494, 0.375, 0.4994, 0.375, 0.2506, 0.375, 0.2506, 0.375, 0.4994, 0.1256, 0.75, 0.3744, 0.75, 0.3744, 0.75, 0.1256, 0.75, 0.375, 0.0005696, 0.375, 0.0005696, 0.375, 0.0, 0.375, 0.0, 0.375, 0.75, 0.375, 0.75, 0.3744, 0.75, 0.3744, 0.75, 0.375, 0.5, 0.375, 0.5, 0.375, 0.4994, 0.375, 0.4994, 0.375, 0.2494, 0.375, 0.2494, 0.375, 0.2506, 0.375, 0.2506, 0.375, 0.2494, 0.375, 0.0005696, 0.375, 0.0005696, 0.375, 0.2494, 0.375, 0.4994, 0.375, 0.2506, 0.375, 0.2506, 0.375, 0.4994, 0.1256, 0.75, 0.3744, 0.75, 0.3744, 0.75, 0.1256, 0.75, 0.375, 0.75, 0.375, 0.75, 0.375, 0.75, 0.375, 0.75, 0.375, 0.4994, 0.375, 0.4994, 0.375, 0.5, 0.375, 0.5, 0.375, 0.2506, 0.375, 0.2506, 0.375, 0.2494, 0.375, 0.2494, 0.375, 0.0, 0.375, 0.0, 0.375, 0.0005696, 0.375, 0.0005696, 0.375, 0.2494, 0.375, 0.0005696, 0.375, 0.0005696, 0.375, 0.2494, 0.375, 0.4994, 0.375, 0.2506, 0.375, 0.2506, 0.375, 0.4994, 0.1256, 0.75, 0.3744, 0.75, 0.3744, 0.75, 0.1256, 0.75, 0.375, 0.0005696, 0.375, 0.0005696, 0.375, 0.0, 0.375, 0.0, 0.375, 0.75, 0.375, 0.75, 0.3744, 0.75, 0.3744, 0.75, 0.375, 0.5, 0.375, 0.5, 0.375, 0.4994, 0.375, 0.4994, 0.375, 0.2494, 0.375, 0.2494, 0.375, 0.2506, 0.375, 0.2506, 0.1256, 0.5006, 0.1256, 0.7494, 0.125, 0.7494, 0.125, 0.5006, 0.3744, 0.5006, 0.1256, 0.5006, 0.1256, 0.5, 0.3744, 0.5, 0.3744, 0.7494, 0.3744, 0.5006, 0.375, 0.5006, 0.375, 0.7494, 0.1256, 0.7494, 0.3744, 0.7494, 0.3744, 0.75, 0.1256, 0.75, 0.375, 0.5, 0.375, 0.5, 0.375, 0.4994, 0.375, 0.4994, 0.375, 0.2494, 0.375, 0.2494, 0.375, 0.2506, 0.375, 0.2506, 0.3744, 0.75, 0.3744, 0.75, 0.375, 0.75, 0.375, 0.75, 0.1256, 0.75, 0.1256, 0.75, 0.125, 0.75, 0.125, 0.75, 0.1256, 0.75, 0.3744, 0.75, 0.3744, 0.75, 0.1256, 0.75, 0.1256, 0.75, 0.3744, 0.75, 0.3744, 0.75, 0.1256, 0.75, 0.1256, 0.75, 0.1256, 0.75, 0.125, 0.75, 0.125, 0.75, 0.375, 0.75, 0.375, 0.75, 0.3744, 0.75, 0.3744, 0.75, 0.375, 0.75, 0.375, 0.75, 0.3744, 0.75, 0.3744, 0.75, 0.375, 0.0, 0.375, 0.0, 0.375, 0.0, 0.375, 0.0, 0.375, 0.0, 0.375, 0.0, 0.375, 0.0, 0.375, 0.0, 0.375, 0.75, 0.375, 0.75, 0.3744, 0.75, 0.3744, 0.75, 0.1256, 0.75, 0.3744, 0.75, 0.3744, 0.75, 0.1256, 0.75, 0.1256, 0.75, 0.3744, 0.75, 0.3744, 0.75, 0.1256, 0.75, 0.3744, 0.75, 0.3744, 0.75, 0.375, 0.75, 0.375, 0.75, 0.1256, 0.75, 0.1256, 0.75, 0.125, 0.75, 0.125, 0.75, 0.1256, 0.75, 0.1256, 0.75, 0.125, 0.75, 0.125, 0.75, 0.1256, 0.75, 0.1256, 0.75, 0.125, 0.75, 0.125, 0.75, 0.375, 0.75, 0.375, 0.75, 0.3744, 0.75, 0.3744, 0.75, 0.375, 0.75, 0.375, 0.75, 0.3744, 0.75, 0.3744, 0.75, 0.8744, 0.7494, 0.8744, 0.5006, 0.875, 0.5006, 0.875, 0.7494, 0.8744, 0.5006, 0.6256, 0.5006, 0.6256, 0.5, 0.8744, 0.5, 0.6256, 0.5006, 0.6256, 0.7494, 0.625, 0.7494, 0.625, 0.5006, 0.6256, 0.7494, 0.8744, 0.7494, 0.8744, 0.75, 0.6256, 0.75, 0.625, 0.2494, 0.625, 0.2494, 0.625, 0.2506, 0.625, 0.2506, 0.625, 0.5, 0.625, 0.5, 0.625, 0.4994, 0.625, 0.4994, 0.6256, 0.75, 0.6256, 0.75, 0.625, 0.75, 0.625, 0.75, 0.8744, 0.75, 0.8744, 0.75, 0.875, 0.75, 0.875, 0.75, 0.6234, 0.5, 0.3766, 0.5, 0.3766, 0.4994, 0.6234, 0.4994, 0.375, 0.75, 0.375, 0.75, 0.375, 0.75, 0.375, 0.75, 0.6234, 0.75, 0.3766, 0.75, 0.3766, 0.75, 0.6234, 0.75, 0.3766, 0.9994, 0.6234, 0.9994, 0.6238, 1.0, 0.3771, 1.0, 0.6234, 0.7506, 0.3766, 0.7506, 0.3766, 0.75, 0.6234, 0.75, 0.1256, 0.75, 0.3744, 0.75, 0.3744, 0.75, 0.1256, 0.75, 0.6256, 0.75, 0.8744, 0.75, 0.8744, 0.75, 0.6256, 0.75, 0.6256, 0.75, 0.6256, 0.75, 0.6234, 0.75, 0.6234, 0.75, 0.3744, 0.75, 0.3744, 0.75, 0.3766, 0.75, 0.3766, 0.75, 0.375, 0.25, 0.375, 0.0, 0.375, 0.0005696, 0.375, 0.2494, 0.375, 0.4994, 0.375, 0.25, 0.375, 0.2506, 0.375, 0.4994, 0.375, 0.75, 0.375, 0.75, 0.375, 0.75, 0.375, 0.75, 0.1256, 0.75, 0.3744, 0.75, 0.3744, 0.75, 0.1256, 0.75, 0.3744, 0.75, 0.3744, 0.75, 0.375, 0.75, 0.375, 0.75, 0.375, 0.4994, 0.375, 0.4994, 0.375, 0.5, 0.375, 0.5, 0.375, 0.5, 0.375, 0.5, 0.375, 0.5, 0.375, 0.5, 0.0, 0.0, 0.0, 0.0, 0.0, 0.0, 0.0, 0.0, 0.375, 0.75, 0.375, 0.75, 0.375, 0.75, 0.375, 0.75, 0.375, 0.5, 0.375, 0.5, 0.375, 0.4994, 0.375, 0.4994, 0.1256, 0.75, 0.3744, 0.75, 0.3744, 0.75, 0.1256, 0.75, 0.375, 0.75, 0.375, 0.75, 0.3744, 0.75, 0.3744, 0.75, 0.375, 0.5, 0.375, 0.5, 0.375, 0.4994, 0.375, 0.4994, 0.0, 0.0, 0.0, 0.0, 0.0, 0.0, 0.0, 0.0, 0.375, 0.75, 0.375, 0.75, 0.375, 0.75, 0.375, 0.75, 0.375, 0.4994, 0.375, 0.4994, 0.375, 0.5, 0.375, 0.5, 0.0, 0.0, 0.0, 0.0, 0.0, 0.0, 0.0, 0.0, 0.375, 0.4994, 0.375, 0.2506, 0.375, 0.25, 0.375, 0.4994, 0.375, 0.75, 0.375, 0.75, 0.375, 0.75, 0.375, 0.75, 0.0, 0.0, 0.0, 0.0, 0.0, 0.0, 0.0, 0.0, 0.375, 0.75, 0.375, 0.75, 0.3744, 0.75, 0.3744, 0.75, 0.375, 0.5, 0.375, 0.5, 0.375, 0.4994, 0.375, 0.4994, 0.3744, 0.7494, 0.3744, 0.5006, 0.375, 0.5006, 0.375, 0.7494, 0.125, 0.7494, 0.3744, 0.7494, 0.3744, 0.75, 0.125, 0.75, 0.375, 0.5, 0.375, 0.5, 0.375, 0.4994, 0.375, 0.4994, 0.3744, 0.75, 0.3744, 0.75, 0.375, 0.75, 0.375, 0.75, 0.1256, 0.75, 0.3744, 0.75, 0.3744, 0.75, 0.1256, 0.75, 0.1256, 0.75, 0.3744, 0.75, 0.3744, 0.75, 0.1256, 0.75, 0.1256, 0.75, 0.1256, 0.75, 0.125, 0.75, 0.125, 0.75, 0.375, 0.75, 0.375, 0.75, 0.3744, 0.75, 0.3744, 0.75, 0.375, 0.75, 0.375, 0.75, 0.3744, 0.75, 0.3744, 0.75, 0.375, 0.0, 0.375, 0.0, 0.375, 0.0, 0.375, 0.0, 0.375, 0.0, 0.375, 0.0, 0.375, 0.0, 0.375, 0.0, 0.375, 0.75, 0.375, 0.75, 0.3744, 0.75, 0.3744, 0.75, 0.1256, 0.75, 0.3744, 0.75, 0.3744, 0.75, 0.1256, 0.75, 0.1256, 0.75, 0.3744, 0.75, 0.3744, 0.75, 0.1256, 0.75, 0.3744, 0.75, 0.3744, 0.75, 0.375, 0.75, 0.375, 0.75, 0.1256, 0.75, 0.1256, 0.75, 0.125, 0.75, 0.125, 0.75, 0.1256, 0.75, 0.1256, 0.75, 0.125, 0.75, 0.125, 0.75, 0.375, 0.75, 0.375, 0.75, 0.3744, 0.75, 0.3744, 0.75, 0.375, 0.75, 0.375, 0.75, 0.3744, 0.75, 0.3744, 0.75, 0.875, 0.5006, 0.6256, 0.5006, 0.6256, 0.5, 0.875, 0.5, 0.6256, 0.5006, 0.6256, 0.7494, 0.625, 0.7494, 0.625, 0.5006, 0.6256, 0.7494, 0.875, 0.7494, 0.875, 0.75, 0.6256, 0.75, 0.625, 0.5, 0.625, 0.5, 0.625, 0.4994, 0.625, 0.4994, 0.6256, 0.75, 0.6256, 0.75, 0.625, 0.75, 0.625, 0.75, 0.0, 0.0, 0.0, 0.0, 0.0, 0.0, 0.0, 0.0, 0.0, 0.0, 0.0, 0.0, 0.0, 0.0, 0.0, 0.0, 0.375, 0.0, 0.375, 0.25, 0.375, 0.2494, 0.375, 0.0005696, 0.375, 0.5006, 0.375, 0.5006, 0.375, 0.5, 0.375, 0.5, 0.375, 0.5, 0.375, 0.5, 0.375, 0.5, 0.375, 0.5, 0.375, 0.75, 0.375, 0.75, 0.375, 0.75, 0.375, 0.75, 0.625, 0.5, 0.625, 0.5, 0.6234, 0.5, 0.6234, 0.5, 0.375, 0.5, 0.375, 0.5, 0.3766, 0.5, 0.3766, 0.5, 0.6234, 0.75, 0.6234, 0.75, 0.625, 0.75, 0.625, 0.75, 0.375, 0.75, 0.375, 0.75, 0.3766, 0.75, 0.3766, 0.75, 0.625, 0.5, 0.625, 0.5, 0.625, 0.5006, 0.625, 0.5006, 0.625, 0.75, 0.625, 0.75, 0.625, 0.7494, 0.625, 0.7494, 0.375, 0.75, 0.375, 0.75, 0.375, 0.75, 0.375, 0.75, 0.375, 0.75, 0.375, 0.75, 0.375, 0.75, 0.375, 0.75, 0.375, 0.75, 0.375, 0.75, 0.375, 0.75, 0.375, 0.75, 0.375, 0.4994, 0.375, 0.25, 0.375, 0.2506, 0.3766, 0.4994, 0.625, 0.25, 0.625, 0.4994, 0.625, 0.4994, 0.625, 0.2506, 0.125, 0.75, 0.3744, 0.75, 0.3744, 0.75, 0.1256, 0.75, 0.6256, 0.75, 0.875, 0.75, 0.8744, 0.75, 0.6256, 0.75, 0.1256, 0.75, 0.1256, 0.75, 0.125, 0.75, 0.125, 0.75, 0.8744, 0.75, 0.8744, 0.75, 0.875, 0.75, 0.875, 0.75, 0.375, 0.25, 0.375, 0.0005696, 0.375, 0.0, 0.375, 0.25, 0.375, 0.4994, 0.375, 0.25, 0.375, 0.25, 0.375, 0.4994, 0.0, 0.0, 0.0, 0.0, 0.0, 0.0, 0.0, 0.0, 0.375, 0.4994, 0.375, 0.25, 0.375, 0.25, 0.375, 0.4994, 0.375, 0.4994, 0.375, 0.25, 0.375, 0.25, 0.375, 0.4994, 0.0, 0.0, 0.0, 0.0, 0.0, 0.0, 0.0, 0.0, 0.3744, 0.5006, 0.125, 0.5006, 0.125, 0.5, 0.3744, 0.5, 0.1256, 0.75, 0.1256, 0.75, 0.125, 0.75, 0.125, 0.75, 0.375, 0.5, 0.375, 0.5, 0.375, 0.5, 0.375, 0.5, 0.375, 0.75, 0.375, 0.75, 0.375, 0.75, 0.375, 0.75, 0.375, 0.5, 0.375, 0.5, 0.375, 0.5, 0.375, 0.5, 0.375, 0.7494, 0.375, 0.7494, 0.375, 0.75, 0.375, 0.75, 0.6234, 0.5006, 0.3766, 0.5006, 0.3766, 0.4994, 0.6234, 0.4994, 0.375, 0.7494, 0.375, 0.5006, 0.3766, 0.5006, 0.3766, 0.7494, 0.625, 0.5006, 0.625, 0.7494, 0.6234, 0.7494, 0.6234, 0.5006, 0.6234, 0.75, 0.3766, 0.75, 0.3766, 0.7494, 0.6234, 0.7494, 0.3766, 0.9994, 0.6234, 0.9994, 0.6234, 1.0, 0.3765, 1.0, 0.6234, 0.7506, 0.3766, 0.7506, 0.3766, 0.75, 0.6234, 0.75, 0.1256, 0.75, 0.3744, 0.75, 0.3744, 0.75, 0.1256, 0.75, 0.6256, 0.75, 0.8744, 0.75, 0.8744, 0.75, 0.6256, 0.75, 0.6256, 0.75, 0.6256, 0.75, 0.6234, 0.75, 0.6234, 0.75, 0.3744, 0.75, 0.3744, 0.75, 0.3766, 0.75, 0.3766, 0.75, 0.375, 0.4994, 0.375, 0.25, 0.375, 0.2506, 0.375, 0.4994, 0.375, 0.7494, 0.375, 0.5006, 0.375, 0.5006, 0.375, 0.7494, 0.3744, 0.75, 0.3744, 0.75, 0.375, 0.7494, 0.375, 0.7494, 0.375, 0.4994, 0.375, 0.4994, 0.375, 0.5006, 0.375, 0.5006, 0.375, 0.7494, 0.375, 0.5006, 0.375, 0.5006, 0.375, 0.7494, 0.375, 0.7494, 0.375, 0.7494, 0.375, 0.75, 0.375, 0.75, 0.375, 0.5006, 0.375, 0.5006, 0.375, 0.4994, 0.375, 0.4994, 0.375, 0.7494, 0.375, 0.5006, 0.375, 0.5006, 0.375, 0.7494, 0.375, 0.7494, 0.375, 0.7494, 0.3744, 0.75, 0.3744, 0.75, 0.375, 0.5006, 0.375, 0.5006, 0.375, 0.4994, 0.375, 0.4994, 0.375, 0.7494, 0.375, 0.5006, 0.375, 0.5006, 0.375, 0.7494, 0.375, 0.75, 0.375, 0.75, 0.375, 0.7494, 0.375, 0.7494, 0.375, 0.4994, 0.375, 0.4994, 0.375, 0.5006, 0.375, 0.5006, 0.375, 0.7494, 0.375, 0.5006, 0.375, 0.5006, 0.375, 0.7494, 0.125, 0.75, 0.3744, 0.75, 0.3744, 0.75, 0.1256, 0.75, 0.375, 0.7494, 0.375, 0.7494, 0.3744, 0.75, 0.3744, 0.75, 0.375, 0.5006, 0.375, 0.5006, 0.375, 0.4994, 0.375, 0.4994, 0.3744, 0.7494, 0.3744, 0.5006, 0.375, 0.5006, 0.375, 0.7494, 0.375, 0.5006, 0.375, 0.5006, 0.375, 0.4994, 0.375, 0.4994, 0.3744, 0.75, 0.3744, 0.75, 0.375, 0.7494, 0.375, 0.7494, 0.1256, 0.75, 0.3744, 0.75, 0.3744, 0.75, 0.1256, 0.75, 0.1256, 0.75, 0.3744, 0.75, 0.3744, 0.75, 0.1256, 0.75, 0.1256, 0.75, 0.1256, 0.75, 0.125, 0.75, 0.125, 0.75, 0.375, 0.75, 0.375, 0.75, 0.3744, 0.75, 0.3744, 0.75, 0.375, 0.75, 0.375, 0.75, 0.3744, 0.75, 0.3744, 0.75, 0.375, 0.75, 0.375, 0.75, 0.3744, 0.75, 0.3744, 0.75, 0.1256, 0.75, 0.3744, 0.75, 0.3744, 0.75, 0.1256, 0.75, 0.1256, 0.75, 0.3744, 0.75, 0.3744, 0.75, 0.1256, 0.75, 0.3744, 0.75, 0.3744, 0.75, 0.375, 0.75, 0.375, 0.75, 0.1256, 0.75, 0.1256, 0.75, 0.125, 0.75, 0.125, 0.75, 0.375, 0.75, 0.375, 0.75, 0.3744, 0.75, 0.3744, 0.75, 0.375, 0.75, 0.375, 0.75, 0.3744, 0.75, 0.3744, 0.75, 0.875, 0.5006, 0.6256, 0.5006, 0.6256, 0.5, 0.875, 0.5, 0.6256, 0.5006, 0.6256, 0.7494, 0.625, 0.7494, 0.625, 0.5006, 0.6256, 0.7494, 0.875, 0.7494, 0.875, 0.75, 0.6256, 0.75, 0.625, 0.5006, 0.625, 0.5006, 0.625, 0.4994, 0.625, 0.4994, 0.6256, 0.75, 0.6256, 0.75, 0.625, 0.7494, 0.625, 0.7494, 0.0, 0.0, 0.0, 0.0, 0.0, 0.0, 0.0, 0.0, 0.0, 0.0, 0.0, 0.0, 0.0, 0.0, 0.0, 0.0, 0.375, 0.4994, 0.375, 0.25, 0.375, 0.2506, 0.3766, 0.4994, 0.625, 0.25, 0.625, 0.4994, 0.625, 0.4994, 0.625, 0.2506, 0.125, 0.75, 0.3744, 0.75, 0.3744, 0.75, 0.1256, 0.75, 0.6256, 0.75, 0.875, 0.75, 0.8744, 0.75, 0.6256, 0.75, 0.1256, 0.75, 0.1256, 0.75, 0.125, 0.75, 0.125, 0.75, 0.8744, 0.75, 0.8744, 0.75, 0.875, 0.75, 0.875, 0.75, 0.375, 0.4994, 0.375, 0.25, 0.375, 0.2506, 0.375, 0.4994, 0.375, 0.4994, 0.375, 0.25, 0.375, 0.25, 0.375, 0.4994, 0.375, 0.0, 0.375, 0.25, 0.375, 0.2494, 0.375, 0.0, 0.375, 0.5, 0.375, 0.5, 0.375, 0.5, 0.375, 0.5, 0.375, 0.5, 0.375, 0.5, 0.375, 0.5006, 0.375, 0.5006, 0.375, 0.75, 0.375, 0.75, 0.375, 0.7494, 0.375, 0.7494, 0.625, 0.75, 0.625, 0.75, 0.625, 0.7494, 0.625, 0.7494, 0.375, 0.5, 0.375, 0.5, 0.375, 0.5, 0.375, 0.5, 0.375, 0.25, 0.375, 0.0005696, 0.375, 0.0, 0.375, 0.2494, 0.1256, 0.75, 0.3744, 0.75, 0.3744, 0.75, 0.125, 0.75, 0.125, 0.75, 0.3744, 0.75, 0.3744, 0.75, 0.1256, 0.75, 0.1256, 0.75, 0.3744, 0.75, 0.3744, 0.75, 0.125, 0.75, 0.0, 0.0, 0.0, 0.0, 0.0, 0.0, 0.0, 0.0, 0.375, 0.4994, 0.375, 0.25, 0.375, 0.25, 0.375, 0.4994, 0.125, 0.7494, 0.3744, 0.7494, 0.3744, 0.75, 0.125, 0.75, 0.375, 0.0, 0.375, 0.0, 0.375, 0.0, 0.375, 0.0, 0.375, 0.0, 0.375, 0.0, 0.375, 0.0, 0.375, 0.0, 0.1256, 0.75, 0.1256, 0.75, 0.125, 0.75, 0.125, 0.75, 0.375, 0.0, 0.375, 0.25, 0.375, 0.25, 0.375, 0.0, 0.375, 0.4994, 0.375, 0.2506, 0.375, 0.25, 0.375, 0.4994, 0.375, 0.25, 0.375, -2.037e-09, 0.375, 0.0, 0.375, 0.2494, 0.125, 0.75, 0.3744, 0.75, 0.3744, 0.75, 0.1256, 0.75, 0.3744, 0.5006, 0.125, 0.5006, 0.125, 0.5, 0.3744, 0.5, 0.1256, 0.75, 0.1256, 0.75, 0.125, 0.75, 0.125, 0.75, 0.625, 0.5, 0.625, 0.5, 0.625, 0.5006, 0.625, 0.5006, 0.375, 0.5, 0.375, 0.5, 0.375, 0.5, 0.375, 0.5, 0.375, 0.5, 0.375, 0.5, 0.375, 0.5, 0.375, 0.5, 0.3766, 0.75, 0.3766, 0.75, 0.375, 0.75, 0.375, 0.75, 0.6234, 0.5, 0.6234, 0.5, 0.625, 0.5, 0.625, 0.5, 0.375, 0.5, 0.375, 0.5, 0.3766, 0.5, 0.3766, 0.5, 0.6234, 0.75, 0.6234, 0.75, 0.625, 0.75, 0.625, 0.75, 0.375, 0.75, 0.375, 0.75, 0.375, 0.75, 0.375, 0.75, 0.375, 0.0005696, 0.375, 0.2494, 0.375, 0.2494, 0.375, 0.0005696])
me_cube_001.use_remesh_fix_poles = True
me_cube_001.use_remesh_preserve_attributes = False
me_cube_001.use_mirror_vertex_groups = False
me_cube_001.update()

# ---- objects
ob_cabinet3 = bpy.data.objects.new('Cabinet3', me_cube_001)

# ---- transforms, parenting, visibility, modifiers, constraints
ob_cabinet3.location = (0.0, 0.0, 0.0)
ob_cabinet3.lineart.crease_threshold = 0.0

# ---- collection membership
col_collection.objects.link(ob_cabinet3)

# ---- scene / render settings (as saved in the file)
scene.frame_start = 1; scene.frame_end = 250; scene.frame_set(1)
scene.render.engine = 'BLENDER_EEVEE_NEXT'
scene.cycles.use_denoising = False
scene.cycles.samples = 128
scene.cycles.sampling_pattern = 'TABULATED_SOBOL'
scene.cycles.use_adaptive_sampling = False
scene.cycles.use_light_tree = False
scene.view_settings.view_transform = 'Filmic'
bpy.context.view_layer.update()

# ---- added for rendering (the .blend has no active camera and no usable light): camera, sun
cam_auto = bpy.data.cameras.new('AutoCamera')
cam_auto.lens = 50.0
cam_auto.sensor_width = 36.0
cam_auto.clip_end = 1000.0
ob_auto_camera = bpy.data.objects.new('AutoCamera', cam_auto)
scene.collection.objects.link(ob_auto_camera)
ob_auto_camera.location = (7.88037, -8.61043, 7.42362)
ob_auto_camera.rotation_euler = (1.09748, -7.21219e-08, 0.694738)
scene.camera = ob_auto_camera
light_auto_sun = bpy.data.lights.new('AutoSun', 'SUN')
light_auto_sun.energy = 3.0
light_auto_sun.angle = 0.0523599
ob_auto_sun = bpy.data.objects.new('AutoSun', light_auto_sun)
scene.collection.objects.link(ob_auto_sun)
ob_auto_sun.rotation_euler = (0.872665, 0.174533, 0.523599)
bpy.context.view_layer.update()

